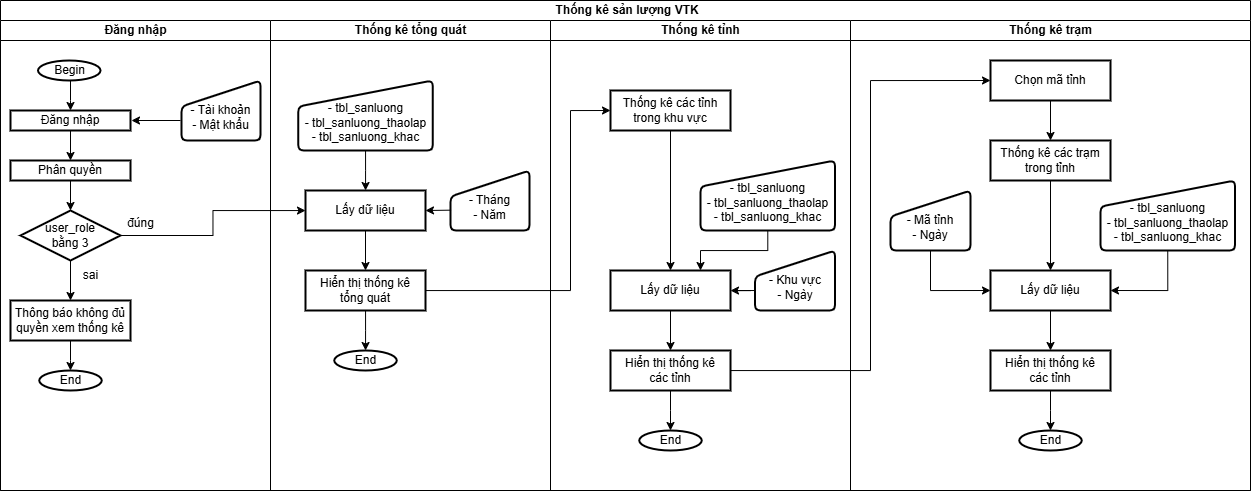

The diagram above was exported from draw.io. Its source (the exported page's mxGraphModel, read from the mxfile embedded in the PNG):
<mxGraphModel dx="1226" dy="639" grid="1" gridSize="10" guides="1" tooltips="1" connect="1" arrows="1" fold="1" page="1" pageScale="1" pageWidth="827" pageHeight="1169" math="0" shadow="0">
  <root>
    <mxCell id="0" />
    <mxCell id="1" parent="0" />
    <mxCell id="sdiyqZiNCDe77xEQcCmj-1" value="&amp;nbsp;Thống kê sản lượng VTK" style="swimlane;childLayout=stackLayout;resizeParent=1;resizeParentMax=0;startSize=20;html=1;" parent="1" vertex="1">
      <mxGeometry x="90.00000000000045" y="30" width="1250" height="490" as="geometry" />
    </mxCell>
    <mxCell id="sdiyqZiNCDe77xEQcCmj-2" value="Đăng nhập" style="swimlane;startSize=20;html=1;" parent="sdiyqZiNCDe77xEQcCmj-1" vertex="1">
      <mxGeometry y="20" width="270" height="470" as="geometry" />
    </mxCell>
    <mxCell id="sdiyqZiNCDe77xEQcCmj-5" value="" style="edgeStyle=orthogonalEdgeStyle;rounded=0;orthogonalLoop=1;jettySize=auto;html=1;" parent="sdiyqZiNCDe77xEQcCmj-2" source="sdiyqZiNCDe77xEQcCmj-6" target="sdiyqZiNCDe77xEQcCmj-8" edge="1">
      <mxGeometry relative="1" as="geometry">
        <Array as="points">
          <mxPoint x="70" y="80" />
          <mxPoint x="70" y="80" />
        </Array>
      </mxGeometry>
    </mxCell>
    <mxCell id="sdiyqZiNCDe77xEQcCmj-6" value="Begin" style="strokeWidth=2;html=1;shape=mxgraph.flowchart.start_1;whiteSpace=wrap;" parent="sdiyqZiNCDe77xEQcCmj-2" vertex="1">
      <mxGeometry x="37.5" y="40" width="62.5" height="20" as="geometry" />
    </mxCell>
    <mxCell id="sdiyqZiNCDe77xEQcCmj-7" value="" style="edgeStyle=orthogonalEdgeStyle;rounded=0;orthogonalLoop=1;jettySize=auto;html=1;" parent="sdiyqZiNCDe77xEQcCmj-2" source="sdiyqZiNCDe77xEQcCmj-8" target="sdiyqZiNCDe77xEQcCmj-9" edge="1">
      <mxGeometry relative="1" as="geometry" />
    </mxCell>
    <mxCell id="sdiyqZiNCDe77xEQcCmj-8" value="Đăng nhập" style="whiteSpace=wrap;html=1;strokeWidth=2;" parent="sdiyqZiNCDe77xEQcCmj-2" vertex="1">
      <mxGeometry x="10" y="90" width="120" height="20" as="geometry" />
    </mxCell>
    <mxCell id="QJH6If7coTSC4PBaST_x-2" value="" style="edgeStyle=orthogonalEdgeStyle;rounded=0;orthogonalLoop=1;jettySize=auto;html=1;" parent="sdiyqZiNCDe77xEQcCmj-2" source="sdiyqZiNCDe77xEQcCmj-9" target="QJH6If7coTSC4PBaST_x-1" edge="1">
      <mxGeometry relative="1" as="geometry" />
    </mxCell>
    <mxCell id="sdiyqZiNCDe77xEQcCmj-9" value="Phân quyền" style="whiteSpace=wrap;html=1;strokeWidth=2;" parent="sdiyqZiNCDe77xEQcCmj-2" vertex="1">
      <mxGeometry x="10" y="140" width="120" height="20" as="geometry" />
    </mxCell>
    <mxCell id="sdiyqZiNCDe77xEQcCmj-12" value="&lt;div&gt;&lt;br&gt;&lt;/div&gt;&lt;div&gt;- Tài khoản&lt;/div&gt;&lt;div&gt;- Mật khẩu&lt;/div&gt;" style="html=1;strokeWidth=2;shape=manualInput;whiteSpace=wrap;rounded=1;size=26;arcSize=11;" parent="sdiyqZiNCDe77xEQcCmj-2" vertex="1">
      <mxGeometry x="181" y="60" width="79" height="60" as="geometry" />
    </mxCell>
    <mxCell id="sdiyqZiNCDe77xEQcCmj-13" value="" style="endArrow=classic;html=1;rounded=0;" parent="sdiyqZiNCDe77xEQcCmj-2" edge="1">
      <mxGeometry width="50" height="50" relative="1" as="geometry">
        <mxPoint x="179.99999999999955" y="100" as="sourcePoint" />
        <mxPoint x="130.99999999999955" y="100" as="targetPoint" />
      </mxGeometry>
    </mxCell>
    <mxCell id="QJH6If7coTSC4PBaST_x-5" value="" style="edgeStyle=orthogonalEdgeStyle;rounded=0;orthogonalLoop=1;jettySize=auto;html=1;" parent="sdiyqZiNCDe77xEQcCmj-2" source="QJH6If7coTSC4PBaST_x-1" target="QJH6If7coTSC4PBaST_x-4" edge="1">
      <mxGeometry relative="1" as="geometry" />
    </mxCell>
    <mxCell id="QJH6If7coTSC4PBaST_x-1" value="user_role&lt;div&gt;bằng 3&lt;/div&gt;" style="rhombus;whiteSpace=wrap;html=1;strokeWidth=2;" parent="sdiyqZiNCDe77xEQcCmj-2" vertex="1">
      <mxGeometry x="20" y="190" width="100" height="50" as="geometry" />
    </mxCell>
    <mxCell id="QJH6If7coTSC4PBaST_x-8" value="" style="edgeStyle=orthogonalEdgeStyle;rounded=0;orthogonalLoop=1;jettySize=auto;html=1;" parent="sdiyqZiNCDe77xEQcCmj-2" source="QJH6If7coTSC4PBaST_x-4" target="QJH6If7coTSC4PBaST_x-7" edge="1">
      <mxGeometry relative="1" as="geometry" />
    </mxCell>
    <mxCell id="QJH6If7coTSC4PBaST_x-4" value="Thông báo không đủ quyền xem thống kê" style="whiteSpace=wrap;html=1;strokeWidth=2;" parent="sdiyqZiNCDe77xEQcCmj-2" vertex="1">
      <mxGeometry x="10" y="280" width="120" height="40" as="geometry" />
    </mxCell>
    <mxCell id="QJH6If7coTSC4PBaST_x-6" value="sai" style="text;html=1;align=center;verticalAlign=middle;resizable=0;points=[];autosize=1;strokeColor=none;fillColor=none;" parent="sdiyqZiNCDe77xEQcCmj-2" vertex="1">
      <mxGeometry x="69.99999999999955" y="240" width="40" height="30" as="geometry" />
    </mxCell>
    <mxCell id="QJH6If7coTSC4PBaST_x-7" value="End" style="strokeWidth=2;html=1;shape=mxgraph.flowchart.start_1;whiteSpace=wrap;" parent="sdiyqZiNCDe77xEQcCmj-2" vertex="1">
      <mxGeometry x="38.75" y="350" width="62.5" height="20" as="geometry" />
    </mxCell>
    <mxCell id="sdiyqZiNCDe77xEQcCmj-11" value="" style="edgeStyle=orthogonalEdgeStyle;rounded=0;orthogonalLoop=1;jettySize=auto;html=1;" parent="sdiyqZiNCDe77xEQcCmj-1" source="QJH6If7coTSC4PBaST_x-1" target="sdiyqZiNCDe77xEQcCmj-10" edge="1">
      <mxGeometry relative="1" as="geometry" />
    </mxCell>
    <mxCell id="sdiyqZiNCDe77xEQcCmj-3" value="Thống kê tổng quát" style="swimlane;startSize=20;html=1;" parent="sdiyqZiNCDe77xEQcCmj-1" vertex="1">
      <mxGeometry x="270" y="20" width="280" height="470" as="geometry" />
    </mxCell>
    <mxCell id="S6K700AKQdSfXpzC05Ed-47" value="" style="edgeStyle=orthogonalEdgeStyle;rounded=0;orthogonalLoop=1;jettySize=auto;html=1;" edge="1" parent="sdiyqZiNCDe77xEQcCmj-3" source="sdiyqZiNCDe77xEQcCmj-10" target="S6K700AKQdSfXpzC05Ed-46">
      <mxGeometry relative="1" as="geometry" />
    </mxCell>
    <mxCell id="sdiyqZiNCDe77xEQcCmj-10" value="&lt;div&gt;Lấy dữ liệu&lt;/div&gt;" style="whiteSpace=wrap;html=1;strokeWidth=2;" parent="sdiyqZiNCDe77xEQcCmj-3" vertex="1">
      <mxGeometry x="35" y="170" width="120" height="40" as="geometry" />
    </mxCell>
    <mxCell id="sdiyqZiNCDe77xEQcCmj-32" value="&lt;div&gt;&lt;br&gt;&lt;/div&gt;&lt;div&gt;- Tháng&lt;/div&gt;&lt;div&gt;- Năm&lt;/div&gt;" style="html=1;strokeWidth=2;shape=manualInput;whiteSpace=wrap;rounded=1;size=26;arcSize=11;" parent="sdiyqZiNCDe77xEQcCmj-3" vertex="1">
      <mxGeometry x="180" y="150" width="79" height="60" as="geometry" />
    </mxCell>
    <mxCell id="sdiyqZiNCDe77xEQcCmj-33" value="" style="endArrow=classic;html=1;rounded=0;entryX=1;entryY=0.5;entryDx=0;entryDy=0;exitX=0.007;exitY=0.661;exitDx=0;exitDy=0;exitPerimeter=0;" parent="sdiyqZiNCDe77xEQcCmj-3" source="sdiyqZiNCDe77xEQcCmj-32" target="sdiyqZiNCDe77xEQcCmj-10" edge="1">
      <mxGeometry width="50" height="50" relative="1" as="geometry">
        <mxPoint x="178.99999999999955" y="250" as="sourcePoint" />
        <mxPoint x="169.99999999999955" y="260" as="targetPoint" />
      </mxGeometry>
    </mxCell>
    <mxCell id="sdiyqZiNCDe77xEQcCmj-57" value="End" style="strokeWidth=2;html=1;shape=mxgraph.flowchart.start_1;whiteSpace=wrap;" parent="sdiyqZiNCDe77xEQcCmj-3" vertex="1">
      <mxGeometry x="63.75" y="330" width="62.5" height="20" as="geometry" />
    </mxCell>
    <mxCell id="S6K700AKQdSfXpzC05Ed-45" value="" style="edgeStyle=orthogonalEdgeStyle;rounded=0;orthogonalLoop=1;jettySize=auto;html=1;" edge="1" parent="sdiyqZiNCDe77xEQcCmj-3" source="S6K700AKQdSfXpzC05Ed-44" target="sdiyqZiNCDe77xEQcCmj-10">
      <mxGeometry relative="1" as="geometry" />
    </mxCell>
    <mxCell id="S6K700AKQdSfXpzC05Ed-44" value="&lt;div&gt;&lt;br&gt;&lt;/div&gt;- tbl_sanluong&lt;div&gt;- tbl_sanluong_thaolap&lt;/div&gt;&lt;div&gt;- tbl_sanluong_khac&lt;/div&gt;" style="html=1;strokeWidth=2;shape=manualInput;whiteSpace=wrap;rounded=1;size=26;arcSize=11;" vertex="1" parent="sdiyqZiNCDe77xEQcCmj-3">
      <mxGeometry x="27.75" y="60" width="134.5" height="70" as="geometry" />
    </mxCell>
    <mxCell id="S6K700AKQdSfXpzC05Ed-51" value="" style="edgeStyle=orthogonalEdgeStyle;rounded=0;orthogonalLoop=1;jettySize=auto;html=1;" edge="1" parent="sdiyqZiNCDe77xEQcCmj-3" source="S6K700AKQdSfXpzC05Ed-46" target="sdiyqZiNCDe77xEQcCmj-57">
      <mxGeometry relative="1" as="geometry" />
    </mxCell>
    <mxCell id="S6K700AKQdSfXpzC05Ed-46" value="Hiển thị thống kê&lt;div&gt;tổng quát&lt;/div&gt;" style="whiteSpace=wrap;html=1;strokeWidth=2;" vertex="1" parent="sdiyqZiNCDe77xEQcCmj-3">
      <mxGeometry x="35" y="250" width="120" height="40" as="geometry" />
    </mxCell>
    <mxCell id="S6K700AKQdSfXpzC05Ed-52" style="edgeStyle=orthogonalEdgeStyle;rounded=0;orthogonalLoop=1;jettySize=auto;html=1;entryX=0;entryY=0.5;entryDx=0;entryDy=0;" edge="1" parent="sdiyqZiNCDe77xEQcCmj-1" source="S6K700AKQdSfXpzC05Ed-46" target="S6K700AKQdSfXpzC05Ed-4">
      <mxGeometry relative="1" as="geometry">
        <mxPoint x="559.9999999999995" y="110" as="targetPoint" />
        <Array as="points">
          <mxPoint x="570" y="290" />
          <mxPoint x="570" y="110" />
        </Array>
      </mxGeometry>
    </mxCell>
    <mxCell id="S6K700AKQdSfXpzC05Ed-75" style="edgeStyle=orthogonalEdgeStyle;rounded=0;orthogonalLoop=1;jettySize=auto;html=1;entryX=0;entryY=0.5;entryDx=0;entryDy=0;" edge="1" parent="sdiyqZiNCDe77xEQcCmj-1" source="S6K700AKQdSfXpzC05Ed-58" target="S6K700AKQdSfXpzC05Ed-65">
      <mxGeometry relative="1" as="geometry">
        <Array as="points">
          <mxPoint x="870" y="370" />
          <mxPoint x="870" y="80" />
        </Array>
      </mxGeometry>
    </mxCell>
    <mxCell id="S6K700AKQdSfXpzC05Ed-2" value="Thống kê tỉnh" style="swimlane;startSize=20;html=1;" vertex="1" parent="sdiyqZiNCDe77xEQcCmj-1">
      <mxGeometry x="550" y="20" width="300" height="470" as="geometry" />
    </mxCell>
    <mxCell id="S6K700AKQdSfXpzC05Ed-3" value="" style="edgeStyle=orthogonalEdgeStyle;rounded=0;orthogonalLoop=1;jettySize=auto;html=1;entryX=0.5;entryY=0;entryDx=0;entryDy=0;" edge="1" parent="S6K700AKQdSfXpzC05Ed-2" source="S6K700AKQdSfXpzC05Ed-4" target="S6K700AKQdSfXpzC05Ed-54">
      <mxGeometry relative="1" as="geometry">
        <mxPoint x="94.99999999999955" y="250" as="targetPoint" />
      </mxGeometry>
    </mxCell>
    <mxCell id="S6K700AKQdSfXpzC05Ed-4" value="&lt;div&gt;Thống kê các tỉnh&lt;/div&gt;&lt;div&gt;trong khu vực&lt;/div&gt;" style="whiteSpace=wrap;html=1;strokeWidth=2;" vertex="1" parent="S6K700AKQdSfXpzC05Ed-2">
      <mxGeometry x="60" y="70" width="120" height="40" as="geometry" />
    </mxCell>
    <mxCell id="S6K700AKQdSfXpzC05Ed-57" value="" style="edgeStyle=orthogonalEdgeStyle;rounded=0;orthogonalLoop=1;jettySize=auto;html=1;exitX=0.006;exitY=0.667;exitDx=0;exitDy=0;exitPerimeter=0;" edge="1" parent="S6K700AKQdSfXpzC05Ed-2" source="S6K700AKQdSfXpzC05Ed-9" target="S6K700AKQdSfXpzC05Ed-54">
      <mxGeometry relative="1" as="geometry" />
    </mxCell>
    <mxCell id="S6K700AKQdSfXpzC05Ed-9" value="&lt;div&gt;&lt;br&gt;&lt;/div&gt;- Khu vực&lt;div&gt;- Ngày&lt;/div&gt;" style="html=1;strokeWidth=2;shape=manualInput;whiteSpace=wrap;rounded=1;size=26;arcSize=11;" vertex="1" parent="S6K700AKQdSfXpzC05Ed-2">
      <mxGeometry x="204.49999999999955" y="230" width="80" height="60" as="geometry" />
    </mxCell>
    <mxCell id="S6K700AKQdSfXpzC05Ed-17" value="End" style="strokeWidth=2;html=1;shape=mxgraph.flowchart.start_1;whiteSpace=wrap;" vertex="1" parent="S6K700AKQdSfXpzC05Ed-2">
      <mxGeometry x="88.75" y="410" width="62.5" height="20" as="geometry" />
    </mxCell>
    <mxCell id="S6K700AKQdSfXpzC05Ed-62" style="edgeStyle=orthogonalEdgeStyle;rounded=0;orthogonalLoop=1;jettySize=auto;html=1;entryX=0.75;entryY=0;entryDx=0;entryDy=0;" edge="1" parent="S6K700AKQdSfXpzC05Ed-2" source="S6K700AKQdSfXpzC05Ed-53" target="S6K700AKQdSfXpzC05Ed-54">
      <mxGeometry relative="1" as="geometry" />
    </mxCell>
    <mxCell id="S6K700AKQdSfXpzC05Ed-53" value="&lt;div&gt;&lt;br&gt;&lt;/div&gt;- tbl_sanluong&lt;div&gt;- tbl_sanluong_thaolap&lt;/div&gt;&lt;div&gt;- tbl_sanluong_khac&lt;/div&gt;" style="html=1;strokeWidth=2;shape=manualInput;whiteSpace=wrap;rounded=1;size=26;arcSize=11;" vertex="1" parent="S6K700AKQdSfXpzC05Ed-2">
      <mxGeometry x="150" y="140" width="134.5" height="70" as="geometry" />
    </mxCell>
    <mxCell id="S6K700AKQdSfXpzC05Ed-59" value="" style="edgeStyle=orthogonalEdgeStyle;rounded=0;orthogonalLoop=1;jettySize=auto;html=1;" edge="1" parent="S6K700AKQdSfXpzC05Ed-2" source="S6K700AKQdSfXpzC05Ed-54" target="S6K700AKQdSfXpzC05Ed-58">
      <mxGeometry relative="1" as="geometry" />
    </mxCell>
    <mxCell id="S6K700AKQdSfXpzC05Ed-54" value="&lt;div&gt;Lấy dữ liệu&lt;/div&gt;" style="whiteSpace=wrap;html=1;strokeWidth=2;" vertex="1" parent="S6K700AKQdSfXpzC05Ed-2">
      <mxGeometry x="60" y="250" width="120" height="40" as="geometry" />
    </mxCell>
    <mxCell id="S6K700AKQdSfXpzC05Ed-60" value="" style="edgeStyle=orthogonalEdgeStyle;rounded=0;orthogonalLoop=1;jettySize=auto;html=1;" edge="1" parent="S6K700AKQdSfXpzC05Ed-2" source="S6K700AKQdSfXpzC05Ed-58" target="S6K700AKQdSfXpzC05Ed-17">
      <mxGeometry relative="1" as="geometry" />
    </mxCell>
    <mxCell id="S6K700AKQdSfXpzC05Ed-58" value="Hiển thị thống kê&lt;div&gt;các tỉnh&lt;/div&gt;" style="whiteSpace=wrap;html=1;strokeWidth=2;" vertex="1" parent="S6K700AKQdSfXpzC05Ed-2">
      <mxGeometry x="60" y="330" width="120" height="40" as="geometry" />
    </mxCell>
    <mxCell id="S6K700AKQdSfXpzC05Ed-63" value="Thống kê trạm" style="swimlane;startSize=20;html=1;" vertex="1" parent="sdiyqZiNCDe77xEQcCmj-1">
      <mxGeometry x="850" y="20" width="400" height="470" as="geometry" />
    </mxCell>
    <mxCell id="S6K700AKQdSfXpzC05Ed-77" value="" style="edgeStyle=orthogonalEdgeStyle;rounded=0;orthogonalLoop=1;jettySize=auto;html=1;" edge="1" parent="S6K700AKQdSfXpzC05Ed-63" source="S6K700AKQdSfXpzC05Ed-65" target="S6K700AKQdSfXpzC05Ed-76">
      <mxGeometry relative="1" as="geometry" />
    </mxCell>
    <mxCell id="S6K700AKQdSfXpzC05Ed-65" value="&lt;div&gt;Chọn mã tỉnh&lt;/div&gt;" style="whiteSpace=wrap;html=1;strokeWidth=2;" vertex="1" parent="S6K700AKQdSfXpzC05Ed-63">
      <mxGeometry x="140" y="40" width="120" height="40" as="geometry" />
    </mxCell>
    <mxCell id="S6K700AKQdSfXpzC05Ed-78" style="edgeStyle=orthogonalEdgeStyle;rounded=0;orthogonalLoop=1;jettySize=auto;html=1;entryX=0;entryY=0.5;entryDx=0;entryDy=0;exitX=0.5;exitY=1;exitDx=0;exitDy=0;" edge="1" parent="S6K700AKQdSfXpzC05Ed-63" source="S6K700AKQdSfXpzC05Ed-67" target="S6K700AKQdSfXpzC05Ed-72">
      <mxGeometry relative="1" as="geometry" />
    </mxCell>
    <mxCell id="S6K700AKQdSfXpzC05Ed-67" value="&lt;div&gt;&lt;br&gt;&lt;/div&gt;- Mã tỉnh&lt;div&gt;- Ngày&lt;/div&gt;" style="html=1;strokeWidth=2;shape=manualInput;whiteSpace=wrap;rounded=1;size=26;arcSize=11;" vertex="1" parent="S6K700AKQdSfXpzC05Ed-63">
      <mxGeometry x="39.999999999999545" y="170" width="80" height="60" as="geometry" />
    </mxCell>
    <mxCell id="S6K700AKQdSfXpzC05Ed-68" value="End" style="strokeWidth=2;html=1;shape=mxgraph.flowchart.start_1;whiteSpace=wrap;" vertex="1" parent="S6K700AKQdSfXpzC05Ed-63">
      <mxGeometry x="168.75" y="410" width="62.5" height="20" as="geometry" />
    </mxCell>
    <mxCell id="S6K700AKQdSfXpzC05Ed-69" style="edgeStyle=orthogonalEdgeStyle;rounded=0;orthogonalLoop=1;jettySize=auto;html=1;entryX=1;entryY=0.5;entryDx=0;entryDy=0;exitX=0.5;exitY=1;exitDx=0;exitDy=0;" edge="1" parent="S6K700AKQdSfXpzC05Ed-63" source="S6K700AKQdSfXpzC05Ed-70" target="S6K700AKQdSfXpzC05Ed-72">
      <mxGeometry relative="1" as="geometry" />
    </mxCell>
    <mxCell id="S6K700AKQdSfXpzC05Ed-70" value="&lt;div&gt;&lt;br&gt;&lt;/div&gt;- tbl_sanluong&lt;div&gt;- tbl_sanluong_thaolap&lt;/div&gt;&lt;div&gt;- tbl_sanluong_khac&lt;/div&gt;" style="html=1;strokeWidth=2;shape=manualInput;whiteSpace=wrap;rounded=1;size=26;arcSize=11;" vertex="1" parent="S6K700AKQdSfXpzC05Ed-63">
      <mxGeometry x="250" y="160" width="134.5" height="70" as="geometry" />
    </mxCell>
    <mxCell id="S6K700AKQdSfXpzC05Ed-71" value="" style="edgeStyle=orthogonalEdgeStyle;rounded=0;orthogonalLoop=1;jettySize=auto;html=1;" edge="1" parent="S6K700AKQdSfXpzC05Ed-63" source="S6K700AKQdSfXpzC05Ed-72" target="S6K700AKQdSfXpzC05Ed-74">
      <mxGeometry relative="1" as="geometry" />
    </mxCell>
    <mxCell id="S6K700AKQdSfXpzC05Ed-72" value="&lt;div&gt;Lấy dữ liệu&lt;/div&gt;" style="whiteSpace=wrap;html=1;strokeWidth=2;" vertex="1" parent="S6K700AKQdSfXpzC05Ed-63">
      <mxGeometry x="140" y="250" width="120" height="40" as="geometry" />
    </mxCell>
    <mxCell id="S6K700AKQdSfXpzC05Ed-73" value="" style="edgeStyle=orthogonalEdgeStyle;rounded=0;orthogonalLoop=1;jettySize=auto;html=1;" edge="1" parent="S6K700AKQdSfXpzC05Ed-63" source="S6K700AKQdSfXpzC05Ed-74" target="S6K700AKQdSfXpzC05Ed-68">
      <mxGeometry relative="1" as="geometry" />
    </mxCell>
    <mxCell id="S6K700AKQdSfXpzC05Ed-74" value="Hiển thị thống kê&lt;div&gt;các tỉnh&lt;/div&gt;" style="whiteSpace=wrap;html=1;strokeWidth=2;" vertex="1" parent="S6K700AKQdSfXpzC05Ed-63">
      <mxGeometry x="140" y="330" width="120" height="40" as="geometry" />
    </mxCell>
    <mxCell id="S6K700AKQdSfXpzC05Ed-79" style="edgeStyle=orthogonalEdgeStyle;rounded=0;orthogonalLoop=1;jettySize=auto;html=1;entryX=0.5;entryY=0;entryDx=0;entryDy=0;" edge="1" parent="S6K700AKQdSfXpzC05Ed-63" source="S6K700AKQdSfXpzC05Ed-76" target="S6K700AKQdSfXpzC05Ed-72">
      <mxGeometry relative="1" as="geometry">
        <mxPoint x="199.99999999999955" y="230" as="targetPoint" />
      </mxGeometry>
    </mxCell>
    <mxCell id="S6K700AKQdSfXpzC05Ed-76" value="Thống kê các trạm&lt;div&gt;trong tỉnh&lt;/div&gt;" style="whiteSpace=wrap;html=1;strokeWidth=2;" vertex="1" parent="S6K700AKQdSfXpzC05Ed-63">
      <mxGeometry x="140" y="120" width="120" height="40" as="geometry" />
    </mxCell>
    <mxCell id="QJH6If7coTSC4PBaST_x-3" value="đúng" style="text;html=1;align=center;verticalAlign=middle;resizable=0;points=[];autosize=1;strokeColor=none;fillColor=none;" parent="1" vertex="1">
      <mxGeometry x="205" y="238" width="50" height="30" as="geometry" />
    </mxCell>
  </root>
</mxGraphModel>